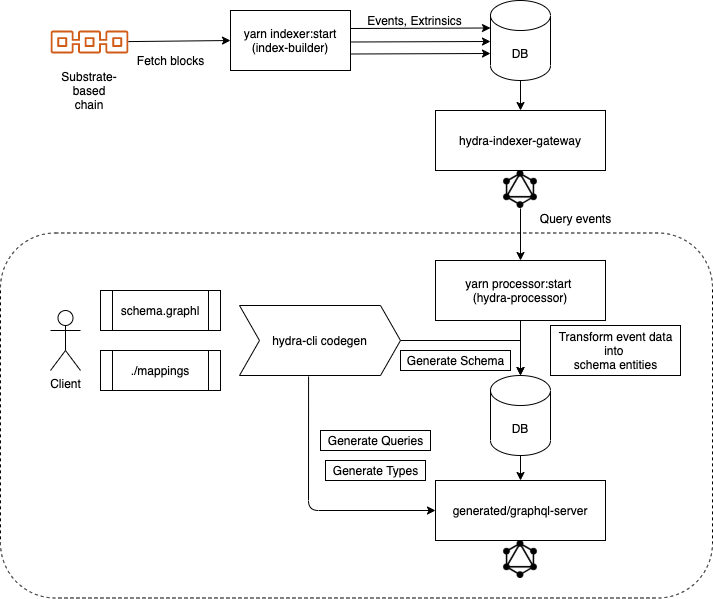

The diagram above was exported from draw.io. Its source (the exported page's mxGraphModel, read from the mxfile embedded in the PNG):
<mxGraphModel dx="1298" dy="746" grid="1" gridSize="10" guides="1" tooltips="1" connect="1" arrows="1" fold="1" page="1" pageScale="1" pageWidth="827" pageHeight="1169" math="0" shadow="0">
  <root>
    <mxCell id="0" />
    <mxCell id="1" parent="0" />
    <mxCell id="HM0XWrCr4TOrdd7Kcux4-46" value="" style="rounded=1;whiteSpace=wrap;html=1;fillColor=none;dashed=1;" vertex="1" parent="1">
      <mxGeometry x="20" y="252.5" width="712" height="365" as="geometry" />
    </mxCell>
    <mxCell id="HM0XWrCr4TOrdd7Kcux4-1" value="" style="outlineConnect=0;fontColor=#232F3E;gradientColor=none;fillColor=#D05C17;strokeColor=none;dashed=0;verticalLabelPosition=bottom;verticalAlign=top;align=center;html=1;fontSize=12;fontStyle=0;aspect=fixed;shape=mxgraph.aws4.blockchain_resource;rotation=0;" vertex="1" parent="1">
      <mxGeometry x="70" y="50" width="78" height="23" as="geometry" />
    </mxCell>
    <mxCell id="HM0XWrCr4TOrdd7Kcux4-2" value="yarn indexer:start&lt;br&gt;(index-builder)" style="rounded=0;whiteSpace=wrap;html=1;" vertex="1" parent="1">
      <mxGeometry x="250" y="30" width="120" height="60" as="geometry" />
    </mxCell>
    <mxCell id="HM0XWrCr4TOrdd7Kcux4-4" value="" style="endArrow=classic;html=1;entryX=0;entryY=0.5;entryDx=0;entryDy=0;" edge="1" parent="1" source="HM0XWrCr4TOrdd7Kcux4-1" target="HM0XWrCr4TOrdd7Kcux4-2">
      <mxGeometry width="50" height="50" relative="1" as="geometry">
        <mxPoint x="170" y="100" as="sourcePoint" />
        <mxPoint x="220" y="50" as="targetPoint" />
      </mxGeometry>
    </mxCell>
    <mxCell id="HM0XWrCr4TOrdd7Kcux4-5" value="Fetch blocks" style="text;html=1;align=center;verticalAlign=middle;resizable=0;points=[];autosize=1;" vertex="1" parent="1">
      <mxGeometry x="150" y="70" width="80" height="20" as="geometry" />
    </mxCell>
    <mxCell id="HM0XWrCr4TOrdd7Kcux4-9" value="DB" style="shape=cylinder3;whiteSpace=wrap;html=1;boundedLbl=1;backgroundOutline=1;size=15;" vertex="1" parent="1">
      <mxGeometry x="510" y="20" width="60" height="80" as="geometry" />
    </mxCell>
    <mxCell id="HM0XWrCr4TOrdd7Kcux4-10" value="" style="endArrow=classic;html=1;entryX=0;entryY=0;entryDx=0;entryDy=27.5;entryPerimeter=0;" edge="1" parent="1" target="HM0XWrCr4TOrdd7Kcux4-9">
      <mxGeometry width="50" height="50" relative="1" as="geometry">
        <mxPoint x="370" y="48" as="sourcePoint" />
        <mxPoint x="420" y="30" as="targetPoint" />
      </mxGeometry>
    </mxCell>
    <mxCell id="HM0XWrCr4TOrdd7Kcux4-11" value="" style="endArrow=classic;html=1;entryX=0;entryY=0;entryDx=0;entryDy=27.5;entryPerimeter=0;" edge="1" parent="1">
      <mxGeometry width="50" height="50" relative="1" as="geometry">
        <mxPoint x="370" y="61.5" as="sourcePoint" />
        <mxPoint x="510" y="61" as="targetPoint" />
      </mxGeometry>
    </mxCell>
    <mxCell id="HM0XWrCr4TOrdd7Kcux4-12" value="" style="endArrow=classic;html=1;entryX=0;entryY=0;entryDx=0;entryDy=27.5;entryPerimeter=0;" edge="1" parent="1">
      <mxGeometry width="50" height="50" relative="1" as="geometry">
        <mxPoint x="370" y="73.5" as="sourcePoint" />
        <mxPoint x="510" y="73" as="targetPoint" />
      </mxGeometry>
    </mxCell>
    <mxCell id="HM0XWrCr4TOrdd7Kcux4-13" value="Events, Extrinsics" style="text;html=1;align=center;verticalAlign=middle;resizable=0;points=[];autosize=1;" vertex="1" parent="1">
      <mxGeometry x="379" y="30" width="110" height="20" as="geometry" />
    </mxCell>
    <mxCell id="HM0XWrCr4TOrdd7Kcux4-14" value="hydra-indexer-gateway" style="rounded=0;whiteSpace=wrap;html=1;" vertex="1" parent="1">
      <mxGeometry x="455" y="130" width="170" height="60" as="geometry" />
    </mxCell>
    <mxCell id="HM0XWrCr4TOrdd7Kcux4-15" value="" style="shape=image;html=1;verticalAlign=top;verticalLabelPosition=bottom;labelBackgroundColor=#ffffff;imageAspect=0;aspect=fixed;image=https://cdn4.iconfinder.com/data/icons/logos-brands-5/24/graphql-128.png" vertex="1" parent="1">
      <mxGeometry x="521" y="190" width="38" height="38" as="geometry" />
    </mxCell>
    <mxCell id="HM0XWrCr4TOrdd7Kcux4-17" value="" style="endArrow=classic;html=1;exitX=0.5;exitY=1;exitDx=0;exitDy=0;exitPerimeter=0;entryX=0.5;entryY=0;entryDx=0;entryDy=0;" edge="1" parent="1" source="HM0XWrCr4TOrdd7Kcux4-9" target="HM0XWrCr4TOrdd7Kcux4-14">
      <mxGeometry width="50" height="50" relative="1" as="geometry">
        <mxPoint x="520" y="150" as="sourcePoint" />
        <mxPoint x="570" y="100" as="targetPoint" />
      </mxGeometry>
    </mxCell>
    <mxCell id="HM0XWrCr4TOrdd7Kcux4-18" value="Substrate-based chain" style="text;html=1;strokeColor=none;fillColor=none;align=center;verticalAlign=middle;whiteSpace=wrap;rounded=0;" vertex="1" parent="1">
      <mxGeometry x="89" y="100" width="40" height="20" as="geometry" />
    </mxCell>
    <mxCell id="HM0XWrCr4TOrdd7Kcux4-19" value="Client" style="shape=umlActor;verticalLabelPosition=bottom;verticalAlign=top;html=1;outlineConnect=0;" vertex="1" parent="1">
      <mxGeometry x="70" y="330" width="30" height="60" as="geometry" />
    </mxCell>
    <mxCell id="HM0XWrCr4TOrdd7Kcux4-20" value="schema.graphl" style="shape=process;whiteSpace=wrap;html=1;backgroundOutline=1;" vertex="1" parent="1">
      <mxGeometry x="120" y="310" width="120" height="40" as="geometry" />
    </mxCell>
    <mxCell id="HM0XWrCr4TOrdd7Kcux4-21" value="./mappings" style="shape=process;whiteSpace=wrap;html=1;backgroundOutline=1;" vertex="1" parent="1">
      <mxGeometry x="120" y="370" width="120" height="40" as="geometry" />
    </mxCell>
    <mxCell id="HM0XWrCr4TOrdd7Kcux4-41" style="edgeStyle=orthogonalEdgeStyle;rounded=0;orthogonalLoop=1;jettySize=auto;html=1;entryX=0.5;entryY=0;entryDx=0;entryDy=0;entryPerimeter=0;" edge="1" parent="1" source="HM0XWrCr4TOrdd7Kcux4-22" target="HM0XWrCr4TOrdd7Kcux4-23">
      <mxGeometry relative="1" as="geometry" />
    </mxCell>
    <mxCell id="HM0XWrCr4TOrdd7Kcux4-22" value="hydra-cli codegen" style="shape=step;perimeter=stepPerimeter;whiteSpace=wrap;html=1;fixedSize=1;" vertex="1" parent="1">
      <mxGeometry x="259" y="325" width="161" height="70" as="geometry" />
    </mxCell>
    <mxCell id="HM0XWrCr4TOrdd7Kcux4-23" value="DB" style="shape=cylinder3;whiteSpace=wrap;html=1;boundedLbl=1;backgroundOutline=1;size=15;" vertex="1" parent="1">
      <mxGeometry x="510" y="395" width="60" height="80" as="geometry" />
    </mxCell>
    <mxCell id="HM0XWrCr4TOrdd7Kcux4-25" value="yarn processor:start &lt;br&gt;(hydra-processor)" style="rounded=0;whiteSpace=wrap;html=1;" vertex="1" parent="1">
      <mxGeometry x="455" y="280" width="170" height="60" as="geometry" />
    </mxCell>
    <mxCell id="HM0XWrCr4TOrdd7Kcux4-28" value="" style="endArrow=classic;html=1;exitX=0.5;exitY=1;exitDx=0;exitDy=0;entryX=0.5;entryY=0;entryDx=0;entryDy=0;" edge="1" parent="1" source="HM0XWrCr4TOrdd7Kcux4-15" target="HM0XWrCr4TOrdd7Kcux4-25">
      <mxGeometry width="50" height="50" relative="1" as="geometry">
        <mxPoint x="520" y="260" as="sourcePoint" />
        <mxPoint x="570" y="210" as="targetPoint" />
      </mxGeometry>
    </mxCell>
    <mxCell id="HM0XWrCr4TOrdd7Kcux4-29" value="Query events" style="text;html=1;align=center;verticalAlign=middle;resizable=0;points=[];autosize=1;" vertex="1" parent="1">
      <mxGeometry x="550" y="228" width="90" height="20" as="geometry" />
    </mxCell>
    <mxCell id="HM0XWrCr4TOrdd7Kcux4-30" value="" style="endArrow=classic;html=1;exitX=0.5;exitY=1;exitDx=0;exitDy=0;" edge="1" parent="1" source="HM0XWrCr4TOrdd7Kcux4-25" target="HM0XWrCr4TOrdd7Kcux4-23">
      <mxGeometry width="50" height="50" relative="1" as="geometry">
        <mxPoint x="550" y="238" as="sourcePoint" />
        <mxPoint x="550" y="290" as="targetPoint" />
      </mxGeometry>
    </mxCell>
    <mxCell id="HM0XWrCr4TOrdd7Kcux4-31" value="Transform event data&lt;br&gt;into &lt;br&gt;schema entities" style="text;html=1;align=center;verticalAlign=middle;resizable=0;points=[];autosize=1;rounded=0;strokeColor=#000000;perimeterSpacing=3;" vertex="1" parent="1">
      <mxGeometry x="570" y="345" width="130" height="50" as="geometry" />
    </mxCell>
    <mxCell id="HM0XWrCr4TOrdd7Kcux4-32" value="generated/graphql-server" style="rounded=0;whiteSpace=wrap;html=1;" vertex="1" parent="1">
      <mxGeometry x="455" y="500" width="170" height="60" as="geometry" />
    </mxCell>
    <mxCell id="HM0XWrCr4TOrdd7Kcux4-33" value="" style="endArrow=classic;html=1;exitX=0.5;exitY=1;exitDx=0;exitDy=0;exitPerimeter=0;entryX=0.5;entryY=0;entryDx=0;entryDy=0;" edge="1" parent="1" source="HM0XWrCr4TOrdd7Kcux4-23" target="HM0XWrCr4TOrdd7Kcux4-32">
      <mxGeometry width="50" height="50" relative="1" as="geometry">
        <mxPoint x="550" y="110" as="sourcePoint" />
        <mxPoint x="550" y="140" as="targetPoint" />
      </mxGeometry>
    </mxCell>
    <mxCell id="HM0XWrCr4TOrdd7Kcux4-34" value="" style="shape=image;html=1;verticalAlign=top;verticalLabelPosition=bottom;labelBackgroundColor=#ffffff;imageAspect=0;aspect=fixed;image=https://cdn4.iconfinder.com/data/icons/logos-brands-5/24/graphql-128.png" vertex="1" parent="1">
      <mxGeometry x="521" y="560" width="38" height="38" as="geometry" />
    </mxCell>
    <mxCell id="HM0XWrCr4TOrdd7Kcux4-35" value="Generate Schema" style="text;html=1;align=center;verticalAlign=middle;resizable=0;points=[];autosize=1;perimeterSpacing=1;strokeColor=#000000;" vertex="1" parent="1">
      <mxGeometry x="420" y="370" width="110" height="20" as="geometry" />
    </mxCell>
    <mxCell id="HM0XWrCr4TOrdd7Kcux4-36" value="" style="endArrow=classic;html=1;exitX=0.429;exitY=1.014;exitDx=0;exitDy=0;entryX=0;entryY=0.5;entryDx=0;entryDy=0;exitPerimeter=0;" edge="1" parent="1" source="HM0XWrCr4TOrdd7Kcux4-22" target="HM0XWrCr4TOrdd7Kcux4-32">
      <mxGeometry width="50" height="50" relative="1" as="geometry">
        <mxPoint x="320" y="440" as="sourcePoint" />
        <mxPoint x="340" y="530" as="targetPoint" />
        <Array as="points">
          <mxPoint x="328" y="530" />
        </Array>
      </mxGeometry>
    </mxCell>
    <mxCell id="HM0XWrCr4TOrdd7Kcux4-39" value="Generate Queries" style="text;html=1;align=center;verticalAlign=middle;resizable=0;points=[];autosize=1;perimeterSpacing=1;strokeColor=#000000;" vertex="1" parent="1">
      <mxGeometry x="340" y="450" width="110" height="20" as="geometry" />
    </mxCell>
    <mxCell id="HM0XWrCr4TOrdd7Kcux4-51" value="Generate Types" style="text;html=1;align=center;verticalAlign=middle;resizable=0;points=[];autosize=1;perimeterSpacing=1;strokeColor=#000000;" vertex="1" parent="1">
      <mxGeometry x="345" y="480" width="100" height="20" as="geometry" />
    </mxCell>
  </root>
</mxGraphModel>